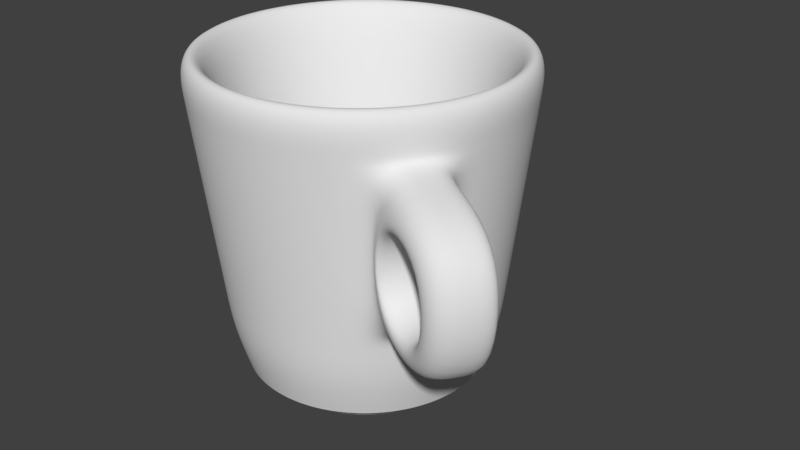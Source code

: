 # Source: cupA.blend  (saved by Blender 2.79.0; exported with 4.5.12 LTS)
import bpy
from mathutils import Matrix  # noqa: F401  (used for matrix-valued properties, if any)

bpy.ops.wm.read_factory_settings(use_empty=True)
scene = bpy.context.scene
scene.name = 'Scene'

# ---- collections
col_collection_1 = bpy.data.collections.new('Collection 1'); scene.collection.children.link(col_collection_1)

# ---- world
world_world = bpy.data.worlds.new('World'); scene.world = world_world
world_world.color = (0.05088, 0.05088, 0.05088)
world_world.use_sun_shadow = False
world_world.sun_shadow_jitter_overblur = 0.0
world_world.cycles.sampling_method = 'MANUAL'

# ---- meshes
me_circle = bpy.data.meshes.new('Circle')
me_circle.from_pydata([(2.109e-07, 0.3845, 0.0), (-0.07501, 0.3771, 0.0), (-0.1471, 0.3552, 0.0), (-0.2136, 0.3197, 0.0), (-0.2719, 0.2719, 0.0), (-0.3197, 0.2136, 0.0), (-0.3552, 0.1471, 0.0), (-0.3771, 0.07501, 0.0), (-0.3845, -1.078e-07, 0.0), (-0.3771, -0.07501, 0.0), (-0.3552, -0.1471, 0.0), (-0.3197, -0.2136, 0.0), (-0.2719, -0.2719, 0.0), (-0.2136, -0.3197, 0.0), (-0.1471, -0.3552, 0.0), (-0.07501, -0.3771, 0.0), (1.023e-07, -0.3845, 0.0), (0.07501, -0.3771, 0.0), (0.1471, -0.3552, 0.0), (0.2136, -0.3197, 0.0), (0.2719, -0.2719, 0.0), (0.3197, -0.2136, 0.0), (0.3552, -0.1471, 0.0), (0.3771, -0.07501, 0.0), (0.3845, 3.702e-07, 0.0), (0.3771, 0.07501, 0.0), (0.3552, 0.1471, 0.0), (0.3197, 0.2136, 0.0), (0.2719, 0.2719, 0.0), (0.2136, 0.3197, 0.0), (0.1471, 0.3552, 0.0), (0.07501, 0.3771, 0.0), (4.156e-08, 1.35, 3.0), (-0.2634, 1.324, 3.0), (-0.5166, 1.247, 3.0), (-0.75, 1.122, 3.0), (-0.9546, 0.9546, 3.0), (-1.122, 0.75, 3.0), (-1.247, 0.5166, 3.0), (-1.324, 0.2634, 3.0), (-1.35, -3.038e-09, 3.0), (-1.324, -0.2634, 3.0), (-1.247, -0.5166, 3.0), (-1.122, -0.75, 3.0), (-0.9546, -0.9546, 3.0), (-0.75, -1.122, 3.0), (-0.5166, -1.247, 3.0), (-0.2634, -1.324, 3.0), (4.814e-07, -1.35, 3.0), (0.2634, -1.324, 3.0), (0.5166, -1.247, 3.0), (0.75, -1.122, 3.0), (0.9546, -0.9546, 3.0), (1.122, -0.75, 3.0), (1.247, -0.5166, 3.0), (1.324, -0.2634, 3.0), (1.35, 1.199e-06, 3.0), (1.324, 0.2634, 3.0), (1.247, 0.5166, 3.0), (1.122, 0.75, 3.0), (0.9546, 0.9546, 3.0), (0.75, 1.122, 3.0), (0.5166, 1.247, 3.0), (0.2634, 1.324, 3.0), (0.9464, 0.392, 0.2087), (0.8517, 0.5691, 0.2087), (-0.5691, -0.8517, 0.2087), (-0.392, -0.9464, 0.2087), (2.892e-09, 1.024, 0.2087), (-0.1998, 1.005, 0.2087), (0.7243, 0.7243, 0.2087), (-0.1998, -1.005, 0.2087), (-0.392, 0.9464, 0.2087), (0.5691, 0.8517, 0.2087), (3.367e-07, -1.024, 0.2087), (-0.5691, 0.8517, 0.2087), (0.392, 0.9464, 0.2087), (0.1998, -1.005, 0.2087), (-0.7243, 0.7243, 0.2087), (0.1998, 1.005, 0.2087), (0.392, -0.9464, 0.2087), (-0.8517, 0.5691, 0.2087), (0.5691, -0.8517, 0.2087), (-0.9464, 0.392, 0.2087), (0.7243, -0.7243, 0.2087), (-1.005, 0.1998, 0.2087), (0.8517, -0.5691, 0.2087), (-1.024, 7.003e-08, 0.2087), (0.9464, -0.392, 0.2087), (-1.005, -0.1998, 0.2087), (1.005, -0.1998, 0.2087), (-0.9464, -0.392, 0.2087), (1.024, 9.818e-07, 0.2087), (-0.8517, -0.5691, 0.2087), (1.005, 0.1998, 0.2087), (-0.7243, -0.7243, 0.2087), (-0.1951, 0.9808, 0.0), (0.0, 1.0, 0.0), (-0.3827, 0.9239, 0.0), (-0.5556, 0.8315, 0.0), (-0.7071, 0.7071, 0.0), (-0.8315, 0.5556, 0.0), (-0.9239, 0.3827, 0.0), (-0.9808, 0.1951, 0.0), (-1.0, 7.55e-08, 0.0), (-0.9808, -0.1951, 0.0), (-0.9239, -0.3827, 0.0), (-0.8315, -0.5556, 0.0), (-0.7071, -0.7071, 0.0), (-0.5556, -0.8315, 0.0), (-0.3827, -0.9239, 0.0), (-0.1951, -0.9808, 0.0), (3.258e-07, -1.0, 0.0), (0.1951, -0.9808, 0.0), (0.3827, -0.9239, 0.0), (0.5556, -0.8315, 0.0), (0.7071, -0.7071, 0.0), (0.8315, -0.5556, 0.0), (0.9239, -0.3827, 0.0), (0.9808, -0.1951, 0.0), (1.0, 9.656e-07, 0.0), (0.9808, 0.1951, 0.0), (0.9239, 0.3827, 0.0), (0.8315, 0.5556, 0.0), (0.7071, 0.7071, 0.0), (0.5556, 0.8315, 0.0), (0.3827, 0.9239, 0.0), (0.1951, 0.9808, 0.0), (2.109e-07, 0.3845, -0.35), (-0.07501, 0.3771, -0.35), (-0.1471, 0.3552, -0.35), (-0.2136, 0.3197, -0.35), (-0.2719, 0.2719, -0.35), (-0.3197, 0.2136, -0.35), (-0.3552, 0.1471, -0.35), (-0.3771, 0.07501, -0.35), (-0.3845, -1.078e-07, -0.35), (-0.3771, -0.07501, -0.35), (-0.3552, -0.1471, -0.35), (-0.3197, -0.2136, -0.35), (-0.2719, -0.2719, -0.35), (-0.2136, -0.3197, -0.35), (-0.1471, -0.3552, -0.35), (-0.07501, -0.3771, -0.35), (1.023e-07, -0.3845, -0.35), (0.07501, -0.3771, -0.35), (0.1471, -0.3552, -0.35), (0.2136, -0.3197, -0.35), (0.2719, -0.2719, -0.35), (0.3197, -0.2136, -0.35), (0.3552, -0.1471, -0.35), (0.3771, -0.07501, -0.35), (0.3845, 3.702e-07, -0.35), (0.3771, 0.07501, -0.35), (0.3552, 0.1471, -0.35), (0.3197, 0.2136, -0.35), (0.2719, 0.2719, -0.35), (0.2136, 0.3197, -0.35), (0.1471, 0.3552, -0.35), (0.07501, 0.3771, -0.35), (4.156e-08, 1.698, 2.959), (-0.3312, 1.665, 2.959), (-0.6496, 1.568, 2.959), (-0.9432, 1.412, 2.959), (-1.2, 1.2, 2.959), (-1.412, 0.9432, 2.959), (-1.568, 0.6496, 2.959), (-1.665, 0.3312, 2.959), (-1.698, -3.038e-09, 2.959), (-1.665, -0.3312, 2.959), (-1.568, -0.6496, 2.959), (-1.412, -0.9432, 2.959), (-1.2, -1.2, 2.959), (-0.9432, -1.412, 2.959), (-0.6496, -1.568, 2.959), (-0.3312, -1.665, 2.959), (4.814e-07, -1.698, 2.959), (0.3312, -1.665, 2.959), (0.6497, -1.568, 2.959), (0.9432, -1.412, 2.959), (1.2, -1.2, 2.959), (1.412, -0.9432, 2.959), (1.568, -0.6496, 2.959), (1.665, -0.3312, 2.959), (1.698, 1.199e-06, 2.959), (1.665, 0.3312, 2.959), (1.568, 0.6497, 2.959), (1.412, 0.9432, 2.959), (1.2, 1.2, 2.959), (0.9432, 1.412, 2.959), (0.6496, 1.568, 2.959), (0.3312, 1.665, 2.959), (1.268, 0.525, 0.1682), (1.141, 0.7622, 0.1682), (-0.7622, -1.141, 0.1682), (-0.525, -1.268, 0.1682), (2.892e-09, 1.372, 0.1682), (-0.2677, 1.346, 0.1682), (0.9701, 0.9701, 0.1682), (-0.2677, -1.346, 0.1682), (-0.525, 1.268, 0.1682), (0.7622, 1.141, 0.1682), (3.367e-07, -1.372, 0.1682), (-0.7622, 1.141, 0.1682), (0.525, 1.268, 0.1682), (0.2677, -1.346, 0.1682), (-0.9701, 0.9701, 0.1682), (0.2677, 1.346, 0.1682), (0.525, -1.268, 0.1682), (-1.141, 0.7622, 0.1682), (0.7622, -1.141, 0.1682), (-1.268, 0.525, 0.1682), (0.9701, -0.9701, 0.1682), (-1.346, 0.2677, 0.1682), (1.141, -0.7622, 0.1682), (-1.372, 7.003e-08, 0.1682), (1.268, -0.525, 0.1682), (-1.346, -0.2677, 0.1682), (1.346, -0.2677, 0.1682), (-1.268, -0.525, 0.1682), (1.372, 9.818e-07, 0.1682), (-1.141, -0.7622, 0.1682), (1.346, 0.2677, 0.1682), (-0.9701, -0.9701, 0.1682), (-0.242, 1.217, -0.2544), (0.0, 1.24, -0.2544), (-0.4747, 1.146, -0.2544), (-0.6891, 1.031, -0.2544), (-0.8771, 0.8771, -0.2544), (-1.031, 0.6891, -0.2544), (-1.146, 0.4747, -0.2544), (-1.217, 0.242, -0.2544), (-1.24, 7.55e-08, -0.2544), (-1.217, -0.242, -0.2544), (-1.146, -0.4747, -0.2544), (-1.031, -0.6891, -0.2544), (-0.8771, -0.8771, -0.2544), (-0.6891, -1.031, -0.2544), (-0.4747, -1.146, -0.2544), (-0.242, -1.217, -0.2544), (3.258e-07, -1.24, -0.2544), (0.242, -1.217, -0.2544), (0.4747, -1.146, -0.2544), (0.6891, -1.031, -0.2544), (0.8771, -0.8771, -0.2544), (1.031, -0.6891, -0.2544), (1.146, -0.4747, -0.2544), (1.217, -0.242, -0.2544), (1.24, 9.656e-07, -0.2544), (1.217, 0.242, -0.2544), (1.146, 0.4747, -0.2544), (1.031, 0.6891, -0.2544), (0.8771, 0.8771, -0.2544), (0.6891, 1.031, -0.2544), (0.4747, 1.146, -0.2544), (0.242, 1.217, -0.2544), (-0.1535, 0.7715, 0.0), (8.146e-08, 0.7867, 0.0), (-0.301, 0.7268, 0.0), (-0.437, 0.6541, 0.0), (-0.5563, 0.5563, 0.0), (-0.6541, 0.437, 0.0), (-0.7268, 0.301, 0.0), (-0.7715, 0.1535, 0.0), (-0.7867, 4.275e-08, 0.0), (-0.7715, -0.1535, 0.0), (-0.7268, -0.301, 0.0), (-0.6541, -0.437, 0.0), (-0.5563, -0.5563, 0.0), (-0.437, -0.6541, 0.0), (-0.301, -0.7268, 0.0), (-0.1535, -0.7715, 0.0), (2.604e-07, -0.7867, 0.0), (0.1535, -0.7715, 0.0), (0.301, -0.7268, 0.0), (0.437, -0.6541, 0.0), (0.5563, -0.5563, 0.0), (0.6541, -0.437, 0.0), (0.7268, -0.301, 0.0), (0.7715, -0.1535, 0.0), (0.7867, 7.691e-07, 0.0), (0.7715, 0.1535, 0.0), (0.7268, 0.301, 0.0), (0.6541, 0.437, 0.0), (0.5562, 0.5563, 0.0), (0.437, 0.6541, 0.0), (0.301, 0.7268, 0.0), (0.1535, 0.7715, 0.0), (-0.1535, 0.7715, -0.35), (8.146e-08, 0.7867, -0.35), (-0.301, 0.7268, -0.35), (-0.437, 0.6541, -0.35), (-0.5563, 0.5563, -0.35), (-0.6541, 0.437, -0.35), (-0.7268, 0.301, -0.35), (-0.7715, 0.1535, -0.35), (-0.7867, 4.275e-08, -0.35), (-0.7715, -0.1535, -0.35), (-0.7268, -0.301, -0.35), (-0.6541, -0.437, -0.35), (-0.5563, -0.5563, -0.35), (-0.437, -0.6541, -0.35), (-0.301, -0.7268, -0.35), (-0.1535, -0.7715, -0.35), (2.604e-07, -0.7867, -0.35), (0.1535, -0.7715, -0.35), (0.301, -0.7268, -0.35), (0.437, -0.6541, -0.35), (0.5563, -0.5563, -0.35), (0.6541, -0.437, -0.35), (0.7268, -0.301, -0.35), (0.7715, -0.1535, -0.35), (0.7867, 7.691e-07, -0.35), (0.7715, 0.1535, -0.35), (0.7268, 0.301, -0.35), (0.6541, 0.437, -0.35), (0.5562, 0.5563, -0.35), (0.437, 0.6541, -0.35), (0.301, 0.7268, -0.35), (0.1535, 0.7715, -0.35), (1.512, 0.6263, 2.436), (-0.9092, -1.361, 2.436), (3.431e-08, 1.637, 2.436), (1.361, 0.9092, 2.436), (-0.6263, -1.512, 2.436), (-0.3193, 1.605, 2.436), (1.157, 1.157, 2.436), (-0.3193, -1.605, 2.436), (-0.6263, 1.512, 2.436), (0.9092, 1.361, 2.436), (4.543e-07, -1.637, 2.436), (-0.9092, 1.361, 2.436), (0.6263, 1.512, 2.436), (0.3193, -1.605, 2.436), (-1.157, 1.157, 2.436), (0.3193, 1.605, 2.436), (0.6263, -1.512, 2.436), (-1.361, 0.9092, 2.436), (0.9092, -1.361, 2.436), (-1.512, 0.6263, 2.436), (1.145, -1.282, 2.041), (-1.605, 0.3193, 2.436), (1.374, -0.9092, 2.436), (-1.637, 1.066e-08, 2.436), (1.491, -0.7649, 2.041), (-1.605, -0.3193, 2.436), (1.605, -0.3193, 2.436), (-1.512, -0.6263, 2.436), (1.637, 1.158e-06, 2.436), (-1.361, -0.9092, 2.436), (1.605, 0.3193, 2.436), (-1.157, -1.157, 2.436), (1.203, 0.804, 0.8126), (-0.5538, -1.337, 0.8126), (-0.2823, 1.419, 0.8126), (1.023, 1.023, 0.8126), (-0.2823, -1.419, 0.8126), (-0.5538, 1.337, 0.8126), (0.804, 1.203, 0.8126), (3.701e-07, -1.447, 0.8126), (-0.804, 1.203, 0.8126), (0.5538, 1.337, 0.8126), (0.2823, -1.419, 0.8126), (-1.023, 1.023, 0.8126), (0.2823, 1.419, 0.8126), (0.5538, -1.337, 0.8126), (-1.203, 0.804, 0.8126), (0.804, -1.203, 0.8126), (-1.337, 0.5538, 0.8126), (1.071, -1.208, 1.143), (-1.419, 0.2823, 0.8126), (1.217, -0.804, 0.8126), (-1.447, 5.316e-08, 0.8126), (1.394, -0.7248, 1.143), (-1.419, -0.2823, 0.8126), (1.419, -0.2823, 0.8126), (-1.337, -0.5538, 0.8126), (1.447, 1.032e-06, 0.8126), (-1.203, -0.804, 0.8126), (1.419, 0.2823, 0.8126), (-1.023, -1.023, 0.8126), (1.337, 0.5538, 0.8126), (-0.804, -1.203, 0.8126), (1.182e-08, 1.447, 0.8126), (2.241, -1.117, 1.967), (2.476, -1.513, 2.297), (1.896, -1.635, 1.967), (1.822, -1.561, 1.069), (2.318, -1.408, 0.6735), (2.144, -1.077, 1.069), (1.17, -1.157, 2.436), (1.037, -1.023, 0.8126), (2.272, -1.761, 2.297), (1.525, -0.6263, 2.436), (1.35, -0.5538, 0.8126), (2.138, -1.627, 0.6735), (2.627, -1.23, 2.297), (2.452, -1.158, 0.6735), (1.52, 0.6296, 2.51), (-0.914, -1.368, 2.51), (3.534e-08, 1.645, 2.51), (1.368, 0.914, 2.51), (-0.6296, -1.52, 2.51), (-0.321, 1.614, 2.51), (1.163, 1.163, 2.51), (-0.321, -1.614, 2.51), (-0.6296, 1.52, 2.51), (0.914, 1.368, 2.51), (4.582e-07, -1.645, 2.51), (-0.914, 1.368, 2.51), (0.6296, 1.52, 2.51), (0.321, -1.614, 2.51), (-1.163, 1.163, 2.51), (0.321, 1.614, 2.51), (0.6296, -1.52, 2.51), (-1.368, 0.914, 2.51), (0.914, -1.368, 2.51), (-1.52, 0.6296, 2.51), (1.163, -1.163, 2.51), (-1.614, 0.321, 2.51), (1.368, -0.914, 2.51), (-1.645, 8.72e-09, 2.51), (1.52, -0.6296, 2.51), (-1.614, -0.321, 2.51), (1.614, -0.321, 2.51), (-1.52, -0.6296, 2.51), (1.645, 1.164e-06, 2.51), (-1.368, -0.914, 2.51), (1.614, 0.321, 2.51), (-1.163, -1.163, 2.51), (1.18, 0.7887, 0.5759), (-0.5432, -1.311, 0.5759), (-0.2769, 1.392, 0.5759), (1.004, 1.004, 0.5759), (-0.2769, -1.392, 0.5759), (-0.5432, 1.311, 0.5759), (0.7887, 1.18, 0.5759), (3.578e-07, -1.42, 0.5759), (-0.7887, 1.18, 0.5759), (0.5432, 1.311, 0.5759), (0.2769, -1.392, 0.5759), (-1.004, 1.004, 0.5759), (0.2769, 1.392, 0.5759), (0.5432, -1.311, 0.5759), (-1.18, 0.7887, 0.5759), (0.7887, -1.18, 0.5759), (-1.311, 0.5432, 0.5759), (1.004, -1.004, 0.5759), (-1.392, 0.2769, 0.5759), (1.18, -0.7887, 0.5759), (-1.42, 5.936e-08, 0.5759), (1.311, -0.5432, 0.5759), (-1.392, -0.2769, 0.5759), (1.392, -0.2769, 0.5759), (-1.311, -0.5432, 0.5759), (1.42, 1.013e-06, 0.5759), (-1.18, -0.7887, 0.5759), (1.392, 0.2769, 0.5759), (-1.004, -1.004, 0.5759), (1.311, 0.5432, 0.5759), (-0.7887, -1.18, 0.5759), (8.54e-09, 1.42, 0.5759), (-0.242, 1.217, -0.2544), (0.0, 1.24, -0.2544), (-0.4747, 1.146, -0.2544), (-0.6891, 1.031, -0.2544), (-0.8771, 0.8771, -0.2544), (-1.031, 0.6891, -0.2544), (-1.146, 0.4747, -0.2544), (-1.217, 0.242, -0.2544), (-1.24, 7.55e-08, -0.2544), (-1.217, -0.242, -0.2544), (-1.146, -0.4747, -0.2544), (-1.031, -0.6891, -0.2544), (-0.8771, -0.8771, -0.2544), (-0.6891, -1.031, -0.2544), (-0.4747, -1.146, -0.2544), (-0.242, -1.217, -0.2544), (3.258e-07, -1.24, -0.2544), (0.242, -1.217, -0.2544), (0.4747, -1.146, -0.2544), (0.6891, -1.031, -0.2544), (0.8771, -0.8771, -0.2544), (1.031, -0.6891, -0.2544), (1.146, -0.4747, -0.2544), (1.217, -0.242, -0.2544), (1.24, 9.656e-07, -0.2544), (1.217, 0.242, -0.2544), (1.146, 0.4747, -0.2544), (1.031, 0.6891, -0.2544), (0.8771, 0.8771, -0.2544), (0.6891, 1.031, -0.2544), (0.4747, 1.146, -0.2544), (0.242, 1.217, -0.2544), (-0.1535, 0.7715, -0.35), (8.146e-08, 0.7867, -0.35), (-0.301, 0.7268, -0.35), (-0.437, 0.6541, -0.35), (-0.5563, 0.5563, -0.35), (-0.6541, 0.437, -0.35), (-0.7268, 0.301, -0.35), (-0.7715, 0.1535, -0.35), (-0.7867, 4.275e-08, -0.35), (-0.7715, -0.1535, -0.35), (-0.7268, -0.301, -0.35), (-0.6541, -0.437, -0.35), (-0.5563, -0.5563, -0.35), (-0.437, -0.6541, -0.35), (-0.301, -0.7268, -0.35), (-0.1535, -0.7715, -0.35), (2.604e-07, -0.7867, -0.35), (0.1535, -0.7715, -0.35), (0.301, -0.7268, -0.35), (0.437, -0.6541, -0.35), (0.5563, -0.5563, -0.35), (0.6541, -0.437, -0.35), (0.7268, -0.301, -0.35), (0.7715, -0.1535, -0.35), (0.7867, 7.691e-07, -0.35), (0.7715, 0.1535, -0.35), (0.7268, 0.301, -0.35), (0.6541, 0.437, -0.35), (0.5562, 0.5563, -0.35), (0.437, 0.6541, -0.35), (0.301, 0.7268, -0.35), (0.1535, 0.7715, -0.35), (-0.2042, 1.026, -0.2956), (8.382e-08, 1.047, -0.2956), (-0.4005, 0.9669, -0.2956), (-0.5814, 0.8702, -0.2956), (-0.74, 0.74, -0.2956), (-0.8702, 0.5814, -0.2956), (-0.9669, 0.4005, -0.2956), (-1.026, 0.2042, -0.2956), (-1.047, 2.877e-08, -0.2956), (-1.026, -0.2042, -0.2956), (-0.9669, -0.4005, -0.2956), (-0.8702, -0.5814, -0.2956), (-0.74, -0.74, -0.2956), (-0.5814, -0.8702, -0.2956), (-0.4005, -0.9669, -0.2956), (-0.2042, -1.026, -0.2956), (3.006e-07, -1.047, -0.2956), (0.2042, -1.026, -0.2956), (0.4005, -0.9669, -0.2956), (0.5814, -0.8702, -0.2956), (0.74, -0.74, -0.2956), (0.8702, -0.5814, -0.2956), (0.9669, -0.4005, -0.2956), (1.026, -0.2042, -0.2956), (1.047, 7.987e-07, -0.2956), (1.026, 0.2042, -0.2956), (0.9669, 0.4005, -0.2956), (0.8702, 0.5814, -0.2956), (0.74, 0.74, -0.2956), (0.5814, 0.8702, -0.2956), (0.4005, 0.9669, -0.2956), (0.2042, 1.026, -0.2956), (-0.1913, 0.9617, -0.3087), (1.989e-08, 0.9805, -0.3087), (-0.3752, 0.9059, -0.3087), (-0.5447, 0.8153, -0.3087), (-0.6933, 0.6933, -0.3087), (-0.8153, 0.5447, -0.3087), (-0.9059, 0.3752, -0.3087), (-0.9617, 0.1913, -0.3087), (-0.9805, 1.154e-07, -0.3087), (-0.9617, -0.1913, -0.3087), (-0.9059, -0.3752, -0.3087), (-0.8153, -0.5447, -0.3087), (-0.6933, -0.6933, -0.3087), (-0.5447, -0.8153, -0.3087), (-0.3752, -0.9059, -0.3088), (-0.1913, -0.9617, -0.3087), (1.738e-06, -0.9805, -0.3087), (0.1913, -0.9617, -0.3087), (0.3752, -0.9059, -0.3087), (0.5447, -0.8153, -0.3087), (0.6933, -0.6933, -0.3087), (0.8153, -0.5447, -0.3087), (0.9059, -0.3752, -0.3087), (0.9617, -0.1913, -0.3087), (0.9805, -4.407e-07, -0.3087), (0.9617, 0.1913, -0.3087), (0.9059, 0.3752, -0.3087), (0.8153, 0.5447, -0.3087), (0.6933, 0.6933, -0.3087), (0.5447, 0.8153, -0.3087), (0.3752, 0.9059, -0.3087), (0.1913, 0.9617, -0.3087), (-0.2042, 1.026, -0.4378), (5.888e-08, 1.047, -0.4378), (-0.4005, 0.9669, -0.4378), (-0.5814, 0.8702, -0.4378), (-0.74, 0.74, -0.4378), (-0.8702, 0.5814, -0.4378), (-0.9669, 0.4005, -0.4378), (-1.026, 0.2042, -0.4378), (-1.047, 1.675e-07, -0.4378), (-1.026, -0.2042, -0.4378), (-0.9669, -0.4005, -0.4378), (-0.8702, -0.5814, -0.4378), (-0.74, -0.74, -0.4378), (-0.5814, -0.8702, -0.4378), (-0.4005, -0.9669, -0.4378), (-0.2042, -1.026, -0.4378), (2.757e-07, -1.047, -0.4378), (0.2042, -1.026, -0.4378), (0.4005, -0.9669, -0.4378), (0.5814, -0.8702, -0.4378), (0.74, -0.74, -0.4378), (0.8702, -0.5814, -0.4378), (0.9669, -0.4005, -0.4378), (1.026, -0.2042, -0.4378), (1.047, 9.374e-07, -0.4378), (1.026, 0.2042, -0.4378), (0.9669, 0.4005, -0.4378), (0.8702, 0.5814, -0.4378), (0.74, 0.74, -0.4378), (0.5814, 0.8702, -0.4378), (0.4005, 0.9669, -0.4378), (0.2042, 1.026, -0.4378), (-0.1913, 0.9617, -0.4509), (-5.051e-09, 0.9805, -0.4509), (-0.3752, 0.9059, -0.4509), (-0.5447, 0.8153, -0.4509), (-0.6933, 0.6933, -0.4509), (-0.8153, 0.5447, -0.4509), (-0.9059, 0.3752, -0.4509), (-0.9617, 0.1913, -0.4509), (-0.9805, 2.542e-07, -0.4509), (-0.9617, -0.1913, -0.4509), (-0.9059, -0.3752, -0.4509), (-0.8153, -0.5447, -0.4509), (-0.6933, -0.6933, -0.4509), (-0.5447, -0.8153, -0.4509), (-0.3752, -0.9059, -0.4509), (-0.1913, -0.9617, -0.4509), (1.713e-06, -0.9805, -0.4509), (0.1913, -0.9617, -0.4509), (0.3752, -0.9059, -0.4509), (0.5447, -0.8153, -0.4509), (0.6933, -0.6933, -0.4509), (0.8153, -0.5447, -0.4509), (0.9059, -0.3752, -0.4509), (0.9617, -0.1913, -0.4509), (0.9805, -3.02e-07, -0.4509), (0.9617, 0.1913, -0.4509), (0.9059, 0.3752, -0.4509), (0.8153, 0.5447, -0.4509), (0.6933, 0.6933, -0.4509), (0.5447, 0.8153, -0.4509), (0.3752, 0.9059, -0.4509), (0.1913, 0.9617, -0.4509)], [], [(65, 64, 58, 59), (67, 66, 45, 46), (69, 68, 32, 33), (70, 65, 59, 60), (71, 67, 46, 47), (72, 69, 33, 34), (73, 70, 60, 61), (74, 71, 47, 48), (75, 72, 34, 35), (76, 73, 61, 62), (77, 74, 48, 49), (78, 75, 35, 36), (79, 76, 62, 63), (80, 77, 49, 50), (81, 78, 36, 37), (68, 79, 63, 32), (82, 80, 50, 51), (83, 81, 37, 38), (84, 82, 51, 52), (85, 83, 38, 39), (86, 84, 52, 53), (87, 85, 39, 40), (88, 86, 53, 54), (89, 87, 40, 41), (90, 88, 54, 55), (91, 89, 41, 42), (92, 90, 55, 56), (93, 91, 42, 43), (94, 92, 56, 57), (95, 93, 43, 44), (64, 94, 57, 58), (66, 95, 44, 45), (109, 108, 95, 66), (122, 121, 94, 64), (108, 107, 93, 95), (121, 120, 92, 94), (107, 106, 91, 93), (120, 119, 90, 92), (106, 105, 89, 91), (119, 118, 88, 90), (105, 104, 87, 89), (118, 117, 86, 88), (104, 103, 85, 87), (117, 116, 84, 86), (103, 102, 83, 85), (116, 115, 82, 84), (102, 101, 81, 83), (115, 114, 80, 82), (97, 127, 79, 68), (101, 100, 78, 81), (114, 113, 77, 80), (127, 126, 76, 79), (100, 99, 75, 78), (113, 112, 74, 77), (126, 125, 73, 76), (99, 98, 72, 75), (112, 111, 71, 74), (125, 124, 70, 73), (98, 96, 69, 72), (111, 110, 67, 71), (124, 123, 65, 70), (96, 97, 68, 69), (110, 109, 66, 67), (123, 122, 64, 65), (1, 2, 3, 4, 5, 6, 7, 8, 9, 10, 11, 12, 13, 14, 15, 16, 17, 18, 19, 20, 21, 22, 23, 24, 25, 26, 27, 28, 29, 30, 31, 0), (256, 257, 97, 96), (258, 256, 96, 98), (259, 258, 98, 99), (260, 259, 99, 100), (261, 260, 100, 101), (262, 261, 101, 102), (263, 262, 102, 103), (264, 263, 103, 104), (265, 264, 104, 105), (266, 265, 105, 106), (267, 266, 106, 107), (268, 267, 107, 108), (269, 268, 108, 109), (270, 269, 109, 110), (271, 270, 110, 111), (272, 271, 111, 112), (273, 272, 112, 113), (274, 273, 113, 114), (275, 274, 114, 115), (276, 275, 115, 116), (277, 276, 116, 117), (278, 277, 117, 118), (279, 278, 118, 119), (280, 279, 119, 120), (281, 280, 120, 121), (282, 281, 121, 122), (283, 282, 122, 123), (284, 283, 123, 124), (285, 284, 124, 125), (286, 285, 125, 126), (287, 286, 126, 127), (257, 287, 127, 97), (401, 187, 186, 398), (402, 174, 173, 399), (403, 161, 160, 400), (404, 188, 187, 401), (405, 175, 174, 402), (406, 162, 161, 403), (407, 189, 188, 404), (408, 176, 175, 405), (409, 163, 162, 406), (410, 190, 189, 407), (411, 177, 176, 408), (412, 164, 163, 409), (413, 191, 190, 410), (414, 178, 177, 411), (415, 165, 164, 412), (400, 160, 191, 413), (416, 179, 178, 414), (417, 166, 165, 415), (418, 180, 179, 416), (419, 167, 166, 417), (420, 181, 180, 418), (421, 168, 167, 419), (422, 182, 181, 420), (423, 169, 168, 421), (424, 183, 182, 422), (425, 170, 169, 423), (426, 184, 183, 424), (427, 171, 170, 425), (428, 185, 184, 426), (429, 172, 171, 427), (398, 186, 185, 428), (399, 173, 172, 429), (237, 194, 223, 236), (250, 192, 222, 249), (236, 223, 221, 235), (249, 222, 220, 248), (235, 221, 219, 234), (248, 220, 218, 247), (234, 219, 217, 233), (247, 218, 216, 246), (233, 217, 215, 232), (246, 216, 214, 245), (232, 215, 213, 231), (245, 214, 212, 244), (231, 213, 211, 230), (244, 212, 210, 243), (230, 211, 209, 229), (243, 210, 208, 242), (225, 196, 207, 255), (229, 209, 206, 228), (242, 208, 205, 241), (255, 207, 204, 254), (228, 206, 203, 227), (241, 205, 202, 240), (254, 204, 201, 253), (227, 203, 200, 226), (240, 202, 199, 239), (253, 201, 198, 252), (226, 200, 197, 224), (239, 199, 195, 238), (252, 198, 193, 251), (224, 197, 196, 225), (238, 195, 194, 237), (251, 193, 192, 250), (129, 128, 159, 158, 157, 156, 155, 154, 153, 152, 151, 150, 149, 148, 147, 146, 145, 144, 143, 142, 141, 140, 139, 138, 137, 136, 135, 134, 133, 132, 131, 130), (33, 32, 160, 161), (34, 33, 161, 162), (35, 34, 162, 163), (36, 35, 163, 164), (37, 36, 164, 165), (38, 37, 165, 166), (39, 38, 166, 167), (40, 39, 167, 168), (41, 40, 168, 169), (42, 41, 169, 170), (43, 42, 170, 171), (44, 43, 171, 172), (45, 44, 172, 173), (46, 45, 173, 174), (47, 46, 174, 175), (48, 47, 175, 176), (49, 48, 176, 177), (50, 49, 177, 178), (51, 50, 178, 179), (52, 51, 179, 180), (53, 52, 180, 181), (54, 53, 181, 182), (55, 54, 182, 183), (56, 55, 183, 184), (57, 56, 184, 185), (58, 57, 185, 186), (59, 58, 186, 187), (60, 59, 187, 188), (61, 60, 188, 189), (62, 61, 189, 190), (63, 62, 190, 191), (32, 63, 191, 160), (1, 0, 257, 256), (2, 1, 256, 258), (3, 2, 258, 259), (4, 3, 259, 260), (5, 4, 260, 261), (6, 5, 261, 262), (7, 6, 262, 263), (8, 7, 263, 264), (9, 8, 264, 265), (10, 9, 265, 266), (11, 10, 266, 267), (12, 11, 267, 268), (13, 12, 268, 269), (14, 13, 269, 270), (15, 14, 270, 271), (16, 15, 271, 272), (17, 16, 272, 273), (18, 17, 273, 274), (19, 18, 274, 275), (20, 19, 275, 276), (21, 20, 276, 277), (22, 21, 277, 278), (23, 22, 278, 279), (24, 23, 279, 280), (25, 24, 280, 281), (26, 25, 281, 282), (27, 26, 282, 283), (28, 27, 283, 284), (29, 28, 284, 285), (30, 29, 285, 286), (31, 30, 286, 287), (0, 31, 287, 257), (128, 129, 288, 289), (129, 130, 290, 288), (130, 131, 291, 290), (131, 132, 292, 291), (132, 133, 293, 292), (133, 134, 294, 293), (134, 135, 295, 294), (135, 136, 296, 295), (136, 137, 297, 296), (137, 138, 298, 297), (138, 139, 299, 298), (139, 140, 300, 299), (140, 141, 301, 300), (141, 142, 302, 301), (142, 143, 303, 302), (143, 144, 304, 303), (144, 145, 305, 304), (145, 146, 306, 305), (146, 147, 307, 306), (147, 148, 308, 307), (148, 149, 309, 308), (149, 150, 310, 309), (150, 151, 311, 310), (151, 152, 312, 311), (152, 153, 313, 312), (153, 154, 314, 313), (154, 155, 315, 314), (155, 156, 316, 315), (156, 157, 317, 316), (157, 158, 318, 317), (158, 159, 319, 318), (159, 128, 289, 319), (382, 321, 351, 380), (381, 320, 350, 379), (380, 351, 349, 378), (379, 350, 348, 377), (378, 349, 347, 376), (377, 348, 346, 375), (376, 347, 345, 374), (375, 346, 393, 394), (374, 345, 343, 372), (371, 394, 397, 388), (372, 343, 341, 370), (342, 390, 392, 385), (370, 341, 339, 368), (391, 390, 338, 367), (368, 339, 337, 366), (367, 338, 336, 365), (383, 322, 335, 364), (366, 337, 334, 363), (365, 336, 333, 362), (364, 335, 332, 361), (363, 334, 331, 360), (362, 333, 330, 359), (361, 332, 329, 358), (360, 331, 328, 357), (359, 330, 327, 356), (358, 329, 326, 355), (357, 328, 325, 354), (356, 327, 324, 353), (355, 326, 323, 352), (354, 325, 322, 383), (353, 324, 321, 382), (352, 323, 320, 381), (430, 352, 381, 459), (431, 353, 382, 460), (432, 354, 383, 461), (433, 355, 352, 430), (434, 356, 353, 431), (435, 357, 354, 432), (436, 358, 355, 433), (437, 359, 356, 434), (438, 360, 357, 435), (439, 361, 358, 436), (440, 362, 359, 437), (441, 363, 360, 438), (442, 364, 361, 439), (443, 365, 362, 440), (444, 366, 363, 441), (461, 383, 364, 442), (445, 367, 365, 443), (446, 368, 366, 444), (447, 391, 367, 445), (448, 370, 368, 446), (449, 371, 391, 447), (450, 372, 370, 448), (451, 394, 371, 449), (452, 374, 372, 450), (453, 375, 394, 451), (454, 376, 374, 452), (455, 377, 375, 453), (456, 378, 376, 454), (457, 379, 377, 455), (458, 380, 378, 456), (459, 381, 379, 457), (460, 382, 380, 458), (397, 396, 385, 388), (388, 385, 392, 395), (393, 342, 385, 396), (386, 384, 389, 387), (391, 371, 388, 395), (340, 344, 384, 386), (369, 340, 390, 391), (340, 386, 392, 390), (344, 373, 394, 393), (386, 387, 395, 392), (389, 384, 396, 397), (373, 389, 397, 394), (384, 344, 393, 396), (387, 369, 391, 395), (387, 389, 373, 369), (369, 373, 344, 340), (321, 399, 429, 351), (320, 398, 428, 350), (351, 429, 427, 349), (350, 428, 426, 348), (349, 427, 425, 347), (348, 426, 424, 346), (347, 425, 423, 345), (346, 424, 422, 393), (345, 423, 421, 343), (393, 422, 420, 342), (343, 421, 419, 341), (342, 420, 418, 390), (341, 419, 417, 339), (390, 418, 416, 338), (339, 417, 415, 337), (338, 416, 414, 336), (322, 400, 413, 335), (337, 415, 412, 334), (336, 414, 411, 333), (335, 413, 410, 332), (334, 412, 409, 331), (333, 411, 408, 330), (332, 410, 407, 329), (331, 409, 406, 328), (330, 408, 405, 327), (329, 407, 404, 326), (328, 406, 403, 325), (327, 405, 402, 324), (326, 404, 401, 323), (325, 403, 400, 322), (324, 402, 399, 321), (323, 401, 398, 320), (194, 460, 458, 223), (192, 459, 457, 222), (223, 458, 456, 221), (222, 457, 455, 220), (221, 456, 454, 219), (220, 455, 453, 218), (219, 454, 452, 217), (218, 453, 451, 216), (217, 452, 450, 215), (216, 451, 449, 214), (215, 450, 448, 213), (214, 449, 447, 212), (213, 448, 446, 211), (212, 447, 445, 210), (211, 446, 444, 209), (210, 445, 443, 208), (196, 461, 442, 207), (209, 444, 441, 206), (208, 443, 440, 205), (207, 442, 439, 204), (206, 441, 438, 203), (205, 440, 437, 202), (204, 439, 436, 201), (203, 438, 435, 200), (202, 437, 434, 199), (201, 436, 433, 198), (200, 435, 432, 197), (199, 434, 431, 195), (198, 433, 430, 193), (197, 432, 461, 196), (195, 431, 460, 194), (193, 430, 459, 192), (555, 554, 618, 619), (580, 581, 645, 644), (528, 526, 590, 592), (554, 553, 617, 618), (579, 580, 644, 643), (526, 527, 591, 590), (553, 552, 616, 617), (578, 579, 643, 642), (552, 551, 615, 616), (577, 578, 642, 641), (551, 550, 614, 615), (576, 577, 641, 640), (550, 549, 613, 614), (575, 576, 640, 639), (549, 548, 612, 613), (574, 575, 639, 638), (548, 547, 611, 612), (573, 574, 638, 637), (547, 546, 610, 611), (572, 573, 637, 636), (546, 545, 609, 610), (571, 572, 636, 635), (545, 544, 608, 609), (570, 571, 635, 634), (544, 543, 607, 608), (569, 570, 634, 633), (543, 542, 606, 607), (568, 569, 633, 632), (542, 541, 605, 606), (567, 568, 632, 631), (541, 540, 604, 605), (566, 567, 631, 630), (527, 526, 462, 463), (526, 528, 464, 462), (528, 529, 465, 464), (529, 530, 466, 465), (530, 531, 467, 466), (531, 532, 468, 467), (532, 533, 469, 468), (533, 534, 470, 469), (534, 535, 471, 470), (535, 536, 472, 471), (536, 537, 473, 472), (537, 538, 474, 473), (538, 539, 475, 474), (539, 540, 476, 475), (540, 541, 477, 476), (541, 542, 478, 477), (542, 543, 479, 478), (543, 544, 480, 479), (544, 545, 481, 480), (545, 546, 482, 481), (546, 547, 483, 482), (547, 548, 484, 483), (548, 549, 485, 484), (549, 550, 486, 485), (550, 551, 487, 486), (551, 552, 488, 487), (552, 553, 489, 488), (553, 554, 490, 489), (554, 555, 491, 490), (555, 556, 492, 491), (556, 557, 493, 492), (557, 527, 463, 493), (558, 559, 495, 494), (560, 558, 494, 496), (561, 560, 496, 497), (562, 561, 497, 498), (563, 562, 498, 499), (564, 563, 499, 500), (565, 564, 500, 501), (566, 565, 501, 502), (567, 566, 502, 503), (568, 567, 503, 504), (569, 568, 504, 505), (570, 569, 505, 506), (571, 570, 506, 507), (572, 571, 507, 508), (573, 572, 508, 509), (574, 573, 509, 510), (575, 574, 510, 511), (576, 575, 511, 512), (577, 576, 512, 513), (578, 577, 513, 514), (579, 578, 514, 515), (580, 579, 515, 516), (581, 580, 516, 517), (582, 581, 517, 518), (583, 582, 518, 519), (584, 583, 519, 520), (585, 584, 520, 521), (586, 585, 521, 522), (587, 586, 522, 523), (588, 587, 523, 524), (589, 588, 524, 525), (559, 589, 525, 495), (622, 590, 591, 623), (624, 592, 590, 622), (625, 593, 592, 624), (626, 594, 593, 625), (627, 595, 594, 626), (628, 596, 595, 627), (629, 597, 596, 628), (630, 598, 597, 629), (631, 599, 598, 630), (632, 600, 599, 631), (633, 601, 600, 632), (634, 602, 601, 633), (635, 603, 602, 634), (636, 604, 603, 635), (637, 605, 604, 636), (638, 606, 605, 637), (639, 607, 606, 638), (640, 608, 607, 639), (641, 609, 608, 640), (642, 610, 609, 641), (643, 611, 610, 642), (644, 612, 611, 643), (645, 613, 612, 644), (646, 614, 613, 645), (647, 615, 614, 646), (648, 616, 615, 647), (649, 617, 616, 648), (650, 618, 617, 649), (651, 619, 618, 650), (652, 620, 619, 651), (653, 621, 620, 652), (623, 591, 621, 653), (529, 528, 592, 593), (581, 582, 646, 645), (556, 555, 619, 620), (530, 529, 593, 594), (582, 583, 647, 646), (557, 556, 620, 621), (531, 530, 594, 595), (583, 584, 648, 647), (527, 557, 621, 591), (532, 531, 595, 596), (584, 585, 649, 648), (559, 558, 622, 623), (533, 532, 596, 597), (585, 586, 650, 649), (558, 560, 624, 622), (534, 533, 597, 598), (586, 587, 651, 650), (560, 561, 625, 624), (535, 534, 598, 599), (587, 588, 652, 651), (561, 562, 626, 625), (536, 535, 599, 600), (588, 589, 653, 652), (562, 563, 627, 626), (537, 536, 600, 601), (589, 559, 623, 653), (563, 564, 628, 627), (538, 537, 601, 602), (564, 565, 629, 628), (539, 538, 602, 603), (565, 566, 630, 629), (540, 539, 603, 604)])
me_circle.polygons.foreach_set('use_smooth', [True] * 562)
me_circle.use_remesh_preserve_volume = False
me_circle.use_remesh_preserve_attributes = False
me_circle.use_mirror_vertex_groups = False
me_circle.update()

# ---- objects
ob_circle = bpy.data.objects.new('Circle', me_circle)

# ---- transforms, parenting, visibility, modifiers, constraints
ob_circle.location = (0.0, 0.0, 0.0)
ob_circle.lineart.crease_threshold = 0.0
_m = ob_circle.modifiers.new('Subsurf', 'SUBSURF')
_m.uv_smooth = 'PRESERVE_CORNERS'
_m.levels = 4
_m.render_levels = 3
_m.show_only_control_edges = False

# ---- collection membership
col_collection_1.objects.link(ob_circle)

# ---- scene / render settings (as saved in the file)
scene.frame_start = 1; scene.frame_end = 250; scene.frame_set(1)
scene.render.engine = 'BLENDER_EEVEE_NEXT'
scene.render.resolution_percentage = 50
scene.render.dither_intensity = 0.0
scene.cycles.use_denoising = False
scene.cycles.samples = 128
scene.cycles.sampling_pattern = 'TABULATED_SOBOL'
scene.cycles.use_adaptive_sampling = False
scene.cycles.use_light_tree = False
scene.cycles.blur_glossy = 0.0
scene.cycles.sample_clamp_indirect = 0.0
scene.view_settings.view_transform = 'Standard'
bpy.context.view_layer.update()

# ---- added for rendering (the .blend has no active camera and no usable light): camera, sun
cam_auto = bpy.data.cameras.new('AutoCamera')
cam_auto.lens = 50.0
cam_auto.sensor_width = 36.0
cam_auto.clip_end = 1000.0
ob_auto_camera = bpy.data.objects.new('AutoCamera', cam_auto)
scene.collection.objects.link(ob_auto_camera)
ob_auto_camera.location = (6.50156, -7.27601, 6.10408)
ob_auto_camera.rotation_euler = (1.09748, -7.21219e-08, 0.694738)
scene.camera = ob_auto_camera
light_auto_sun = bpy.data.lights.new('AutoSun', 'SUN')
light_auto_sun.energy = 3.0
light_auto_sun.angle = 0.0523599
ob_auto_sun = bpy.data.objects.new('AutoSun', light_auto_sun)
scene.collection.objects.link(ob_auto_sun)
ob_auto_sun.rotation_euler = (0.872665, 0.174533, 0.523599)
bpy.context.view_layer.update()
